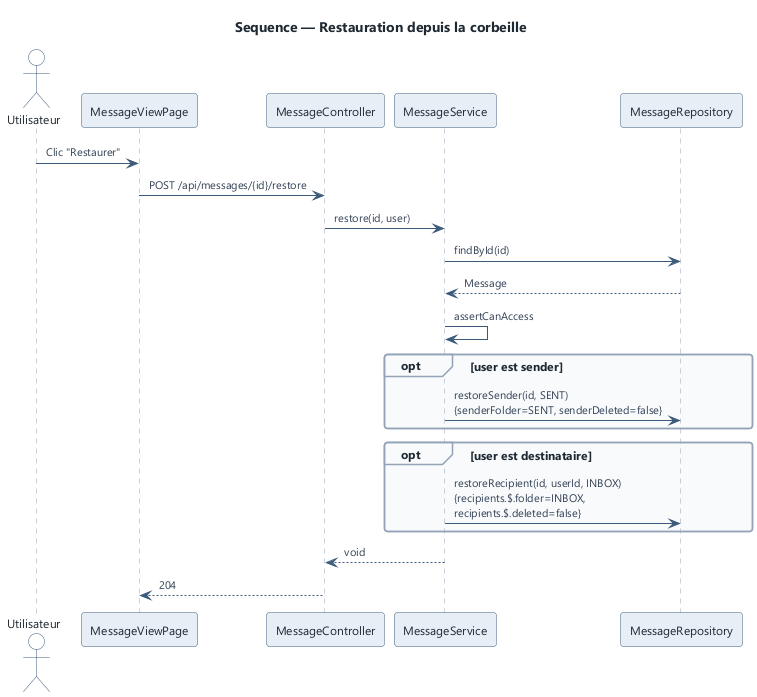

The diagram above was rendered by PlantUML. Its source (embedded in the PNG):
@startuml restore-message
!include ../_style.iuml
title Sequence — Restauration depuis la corbeille

actor "Utilisateur" as U
participant "MessageViewPage" as UI
participant "MessageController" as CTL
participant "MessageService" as S
participant "MessageRepository" as MR

U -> UI : Clic "Restaurer"
UI -> CTL : POST /api/messages/{id}/restore
CTL -> S : restore(id, user)
S -> MR : findById(id)
MR --> S : Message
S -> S : assertCanAccess
opt user est sender
  S -> MR : restoreSender(id, SENT)\n{senderFolder=SENT, senderDeleted=false}
end
opt user est destinataire
  S -> MR : restoreRecipient(id, userId, INBOX)\n{recipients.$.folder=INBOX,\nrecipients.$.deleted=false}
end
S --> CTL : void
CTL --> UI : 204

@enduml